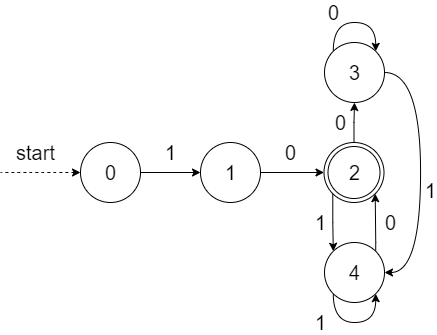

The diagram above was exported from draw.io. Its source (the exported page's mxGraphModel, read from the mxfile embedded in the PNG):
<mxGraphModel dx="541" dy="2034" grid="1" gridSize="10" guides="1" tooltips="1" connect="1" arrows="1" fold="1" page="1" pageScale="1" pageWidth="827" pageHeight="1169" math="0" shadow="0">
  <root>
    <mxCell id="0" />
    <mxCell id="1" parent="0" />
    <mxCell id="cSBDg7QcZyGh6OSkCJl5-19" value="1" style="edgeStyle=orthogonalEdgeStyle;rounded=0;orthogonalLoop=1;jettySize=auto;html=1;fontSize=20;verticalAlign=middle;" edge="1" parent="1" source="cSBDg7QcZyGh6OSkCJl5-3" target="cSBDg7QcZyGh6OSkCJl5-18">
      <mxGeometry y="20" relative="1" as="geometry">
        <mxPoint x="-1" as="offset" />
      </mxGeometry>
    </mxCell>
    <mxCell id="cSBDg7QcZyGh6OSkCJl5-3" value="&lt;font style=&quot;font-size: 20px;&quot;&gt;0&lt;/font&gt;" style="shape=ellipse;html=1;dashed=0;whitespace=wrap;aspect=fixed;perimeter=ellipsePerimeter;fontFamily=Helvetica;fontSize=20;align=center;fillColor=none;sketch=0;verticalAlign=middle;" vertex="1" parent="1">
      <mxGeometry x="140" y="80" width="60" height="60" as="geometry" />
    </mxCell>
    <mxCell id="cSBDg7QcZyGh6OSkCJl5-4" value="" style="endArrow=none;dashed=1;html=1;sketch=0;fontSize=20;curved=1;exitX=0;exitY=0.5;exitDx=0;exitDy=0;startArrow=classic;startFill=1;fillColor=none;verticalAlign=middle;" edge="1" parent="1" source="cSBDg7QcZyGh6OSkCJl5-3">
      <mxGeometry width="50" height="50" relative="1" as="geometry">
        <mxPoint x="350" y="140" as="sourcePoint" />
        <mxPoint x="60" y="110" as="targetPoint" />
      </mxGeometry>
    </mxCell>
    <mxCell id="cSBDg7QcZyGh6OSkCJl5-5" value="&lt;font style=&quot;font-size: 20px;&quot;&gt;start&lt;/font&gt;" style="text;html=1;align=center;verticalAlign=middle;resizable=0;points=[];autosize=1;fillColor=none;fontSize=20;" vertex="1" parent="1">
      <mxGeometry x="70" y="75" width="50" height="30" as="geometry" />
    </mxCell>
    <mxCell id="cSBDg7QcZyGh6OSkCJl5-43" value="0" style="edgeStyle=orthogonalEdgeStyle;curved=1;orthogonalLoop=1;jettySize=auto;html=1;fontSize=20;verticalAlign=middle;" edge="1" parent="1" source="cSBDg7QcZyGh6OSkCJl5-18" target="cSBDg7QcZyGh6OSkCJl5-42">
      <mxGeometry x="-0.0551" y="20" relative="1" as="geometry">
        <mxPoint x="-1" as="offset" />
      </mxGeometry>
    </mxCell>
    <mxCell id="cSBDg7QcZyGh6OSkCJl5-18" value="&lt;font style=&quot;font-size: 20px&quot;&gt;1&lt;/font&gt;" style="shape=ellipse;html=1;dashed=0;whitespace=wrap;aspect=fixed;perimeter=ellipsePerimeter;fontFamily=Helvetica;fontSize=20;align=center;fillColor=none;sketch=0;verticalAlign=middle;" vertex="1" parent="1">
      <mxGeometry x="260" y="80" width="60" height="60" as="geometry" />
    </mxCell>
    <mxCell id="cSBDg7QcZyGh6OSkCJl5-50" value="0" style="edgeStyle=orthogonalEdgeStyle;orthogonalLoop=1;jettySize=auto;html=1;exitX=0.5;exitY=0;exitDx=0;exitDy=0;entryX=0.5;entryY=1;entryDx=0;entryDy=0;fontSize=20;verticalAlign=middle;curved=1;" edge="1" parent="1" source="cSBDg7QcZyGh6OSkCJl5-42" target="cSBDg7QcZyGh6OSkCJl5-48">
      <mxGeometry x="-0.0145" y="-13" relative="1" as="geometry">
        <mxPoint x="-13" y="-13" as="offset" />
      </mxGeometry>
    </mxCell>
    <mxCell id="cSBDg7QcZyGh6OSkCJl5-60" value="1" style="edgeStyle=orthogonalEdgeStyle;curved=1;orthogonalLoop=1;jettySize=auto;html=1;exitX=0;exitY=1;exitDx=0;exitDy=0;fontSize=20;verticalAlign=middle;entryX=0;entryY=0;entryDx=0;entryDy=0;" edge="1" parent="1" source="cSBDg7QcZyGh6OSkCJl5-42" target="cSBDg7QcZyGh6OSkCJl5-58">
      <mxGeometry x="-0.0082" y="-12" relative="1" as="geometry">
        <mxPoint x="-12" y="-12" as="offset" />
      </mxGeometry>
    </mxCell>
    <mxCell id="cSBDg7QcZyGh6OSkCJl5-42" value="2" style="ellipse;shape=doubleEllipse;html=1;dashed=0;whitespace=wrap;aspect=fixed;fontFamily=Helvetica;fontSize=20;fontColor=#000000;align=center;strokeColor=#000000;sketch=0;verticalAlign=middle;" vertex="1" parent="1">
      <mxGeometry x="383.5" y="80" width="60" height="60" as="geometry" />
    </mxCell>
    <mxCell id="cSBDg7QcZyGh6OSkCJl5-63" value="1" style="edgeStyle=orthogonalEdgeStyle;curved=1;orthogonalLoop=1;jettySize=auto;html=1;exitX=1;exitY=0.5;exitDx=0;exitDy=0;fontSize=20;verticalAlign=middle;entryX=1;entryY=0.5;entryDx=0;entryDy=0;" edge="1" parent="1" source="cSBDg7QcZyGh6OSkCJl5-48" target="cSBDg7QcZyGh6OSkCJl5-58">
      <mxGeometry x="0.1301" y="10" relative="1" as="geometry">
        <mxPoint x="480" y="370" as="targetPoint" />
        <Array as="points">
          <mxPoint x="480" y="10" />
          <mxPoint x="480" y="210" />
        </Array>
        <mxPoint as="offset" />
      </mxGeometry>
    </mxCell>
    <mxCell id="cSBDg7QcZyGh6OSkCJl5-48" value="3" style="shape=ellipse;html=1;dashed=0;whitespace=wrap;aspect=fixed;perimeter=ellipsePerimeter;fontSize=20;verticalAlign=middle;" vertex="1" parent="1">
      <mxGeometry x="384" y="-20" width="60" height="60" as="geometry" />
    </mxCell>
    <mxCell id="cSBDg7QcZyGh6OSkCJl5-61" value="0" style="edgeStyle=orthogonalEdgeStyle;curved=1;orthogonalLoop=1;jettySize=auto;html=1;exitX=1;exitY=0;exitDx=0;exitDy=0;entryX=1;entryY=1;entryDx=0;entryDy=0;fontSize=20;verticalAlign=middle;" edge="1" parent="1" source="cSBDg7QcZyGh6OSkCJl5-58" target="cSBDg7QcZyGh6OSkCJl5-42">
      <mxGeometry x="-0.0041" y="-15" relative="1" as="geometry">
        <Array as="points">
          <mxPoint x="435" y="180" />
          <mxPoint x="435" y="180" />
        </Array>
        <mxPoint as="offset" />
      </mxGeometry>
    </mxCell>
    <mxCell id="cSBDg7QcZyGh6OSkCJl5-58" value="4" style="shape=ellipse;html=1;dashed=0;whitespace=wrap;aspect=fixed;perimeter=ellipsePerimeter;fontFamily=Helvetica;fontSize=20;fontColor=#000000;align=center;strokeColor=#000000;fillColor=#ffffff;sketch=0;verticalAlign=middle;" vertex="1" parent="1">
      <mxGeometry x="384" y="180" width="60" height="60" as="geometry" />
    </mxCell>
    <mxCell id="cSBDg7QcZyGh6OSkCJl5-66" value="1" style="edgeStyle=orthogonalEdgeStyle;curved=1;orthogonalLoop=1;jettySize=auto;html=1;exitX=0;exitY=1;exitDx=0;exitDy=0;entryX=1;entryY=1;entryDx=0;entryDy=0;fontSize=20;verticalAlign=middle;" edge="1" parent="1" source="cSBDg7QcZyGh6OSkCJl5-58" target="cSBDg7QcZyGh6OSkCJl5-58">
      <mxGeometry x="-0.4245" y="-13" relative="1" as="geometry">
        <Array as="points">
          <mxPoint x="393" y="260" />
          <mxPoint x="435" y="260" />
        </Array>
        <mxPoint x="-12" y="-13" as="offset" />
      </mxGeometry>
    </mxCell>
    <mxCell id="cSBDg7QcZyGh6OSkCJl5-68" value="0" style="edgeStyle=orthogonalEdgeStyle;curved=1;orthogonalLoop=1;jettySize=auto;html=1;exitX=0;exitY=0;exitDx=0;exitDy=0;entryX=1;entryY=0;entryDx=0;entryDy=0;fontSize=20;verticalAlign=middle;" edge="1" parent="1" source="cSBDg7QcZyGh6OSkCJl5-48" target="cSBDg7QcZyGh6OSkCJl5-48">
      <mxGeometry x="-0.4245" y="10" relative="1" as="geometry">
        <Array as="points">
          <mxPoint x="393" y="-40" />
          <mxPoint x="435" y="-40" />
        </Array>
        <mxPoint x="1" as="offset" />
      </mxGeometry>
    </mxCell>
  </root>
</mxGraphModel>